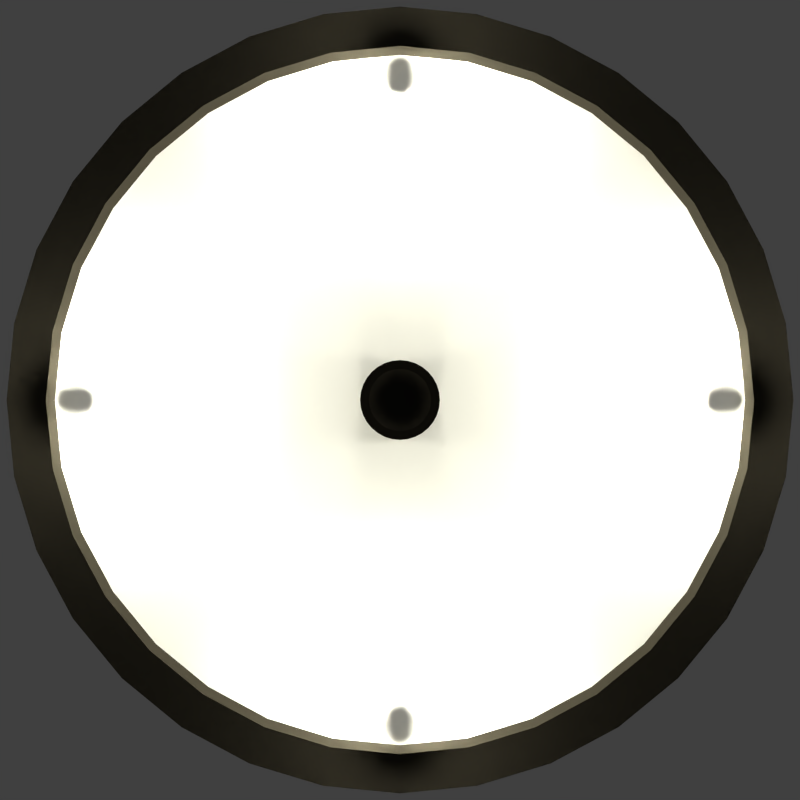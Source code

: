 # Source: throttle.blend  (saved by Blender 2.68.0; exported with 4.5.12 LTS)
import bpy
from mathutils import Matrix  # noqa: F401  (used for matrix-valued properties, if any)

bpy.ops.wm.read_factory_settings(use_empty=True)
scene = bpy.context.scene
scene.name = 'Scene'

# ---- collections
col_collection_1 = bpy.data.collections.new('Collection 1'); scene.collection.children.link(col_collection_1)
col_collection_2 = bpy.data.collections.new('Collection 2'); scene.collection.children.link(col_collection_2)
col_collection_3 = bpy.data.collections.new('Collection 3'); scene.collection.children.link(col_collection_3)
col_collection_3.hide_render = True
col_collection_3.hide_viewport = True

# ---- materials (node trees are filled in below, after node groups)
mat_metalsphere = bpy.data.materials.new('MetalSphere')
mat_metalsphere.alpha_threshold = 0.0
mat_metalsphere.use_transparent_shadow = False
mat_metalsphere.diffuse_color = (0.01222, 0.01095, 0.008469, 1.0)
mat_metalsphere.specular_color = (1.0, 0.9728, 0.9728)
mat_metalsphere.roughness = 0.95
mat_metalsphere.specular_intensity = 0.6
mat_metalsphere.line_color = (0.0, 0.0, 0.0, 1.0)
mat_gauge = bpy.data.materials.new('Gauge')
mat_gauge.alpha_threshold = 0.0
mat_gauge.use_transparent_shadow = False
mat_gauge.roughness = 0.5
mat_gauge.specular_intensity = 0.0
mat_gauge.line_color = (0.0, 0.0, 0.0, 1.0)
mat_glass = bpy.data.materials.new('Glass')
mat_glass.alpha_threshold = 0.0
mat_glass.use_transparent_shadow = False
mat_glass.roughness = 0.5

# ---- material node trees

# ---- world
world_world = bpy.data.worlds.new('World'); scene.world = world_world
world_world.color = (0.05088, 0.05088, 0.05088)
world_world.use_sun_shadow = False
world_world.sun_shadow_jitter_overblur = 0.0
world_world.cycles.sampling_method = 'MANUAL'
world_world.cycles.sample_map_resolution = 256

# ---- cameras
cam_camera = bpy.data.cameras.new('Camera')
cam_camera.clip_end = 100.0
cam_camera.lens = 35.0
cam_camera.sensor_width = 32.0
cam_camera.sensor_height = 18.0
cam_camera.ortho_scale = 7.314
cam_camera.dof.focus_distance = 0.0
cam_camera.dof.aperture_fstop = 128.0

# ---- lights
light_point = bpy.data.lights.new('Point', 'POINT')
light_point.color = (1.0, 0.9771, 0.8)
light_point.transmission_factor = 0.0
light_point.energy = 100.0
light_point.shadow_buffer_clip_start = 0.5
light_point.shadow_soft_size = 0.1
light_point.shadow_maximum_resolution = 0.006
light_point.use_absolute_resolution = True
light_point.cycles.use_multiple_importance_sampling = False
light_lamp_001 = bpy.data.lights.new('Lamp.001', 'SUN')
light_lamp_001.transmission_factor = 0.0
light_lamp_001.cutoff_distance = 30.0
light_lamp_001.angle = 0.1993
light_lamp_001.energy = 0.1
light_lamp_001.shadow_buffer_clip_start = 1.001
light_lamp_001.shadow_soft_size = 0.1
light_lamp_001.shadow_cascade_max_distance = 1000.0
light_lamp_001.cycles.use_multiple_importance_sampling = False
light_lamp = bpy.data.lights.new('Lamp', 'SUN')
light_lamp.transmission_factor = 0.0
light_lamp.cutoff_distance = 30.0
light_lamp.angle = 0.1993
light_lamp.energy = 0.1
light_lamp.shadow_buffer_clip_start = 1.001
light_lamp.shadow_soft_size = 0.1
light_lamp.shadow_cascade_max_distance = 1000.0
light_lamp.cycles.use_multiple_importance_sampling = False

# ---- meshes
me_cylinder_002 = bpy.data.meshes.new('Cylinder.002')
me_cylinder_002.from_pydata([(0.0, 1.0, -1.0), (0.0, 1.0, 1.0), (0.1951, 0.9808, -1.0), (0.1951, 0.9808, 1.0), (0.3827, 0.9239, -1.0), (0.3827, 0.9239, 1.0), (0.5556, 0.8315, -1.0), (0.5556, 0.8315, 1.0), (0.7071, 0.7071, -1.0), (0.7071, 0.7071, 1.0), (0.8315, 0.5556, -1.0), (0.8315, 0.5556, 1.0), (0.9239, 0.3827, -1.0), (0.9239, 0.3827, 1.0), (0.9808, 0.1951, -1.0), (0.9808, 0.1951, 1.0), (1.0, 7.55e-08, -1.0), (1.0, 7.55e-08, 1.0), (0.9808, -0.1951, -1.0), (0.9808, -0.1951, 1.0), (0.9239, -0.3827, -1.0), (0.9239, -0.3827, 1.0), (0.8315, -0.5556, -1.0), (0.8315, -0.5556, 1.0), (0.7071, -0.7071, -1.0), (0.7071, -0.7071, 1.0), (0.5556, -0.8315, -1.0), (0.5556, -0.8315, 1.0), (0.3827, -0.9239, -1.0), (0.3827, -0.9239, 1.0), (0.1951, -0.9808, -1.0), (0.1951, -0.9808, 1.0), (-3.258e-07, -1.0, -1.0), (-3.258e-07, -1.0, 1.0), (-0.1951, -0.9808, -1.0), (-0.1951, -0.9808, 1.0), (-0.3827, -0.9239, -1.0), (-0.3827, -0.9239, 1.0), (-0.5556, -0.8315, -1.0), (-0.5556, -0.8315, 1.0), (-0.7071, -0.7071, -1.0), (-0.7071, -0.7071, 1.0), (-0.8315, -0.5556, -1.0), (-0.8315, -0.5556, 1.0), (-0.9239, -0.3827, -1.0), (-0.9239, -0.3827, 1.0), (-0.9808, -0.1951, -1.0), (-0.9808, -0.1951, 1.0), (-1.0, 9.656e-07, -1.0), (-1.0, 9.656e-07, 1.0), (-0.9808, 0.1951, -1.0), (-0.9808, 0.1951, 1.0), (-0.9239, 0.3827, -1.0), (-0.9239, 0.3827, 1.0), (-0.8315, 0.5556, -1.0), (-0.8315, 0.5556, 1.0), (-0.7071, 0.7071, -1.0), (-0.7071, 0.7071, 1.0), (-0.5556, 0.8315, -1.0), (-0.5556, 0.8315, 1.0), (-0.3827, 0.9239, -1.0), (-0.3827, 0.9239, 1.0), (-0.1951, 0.9808, -1.0), (-0.1951, 0.9808, 1.0), (2.642e-08, 0.7775, 1.0), (0.1517, 0.7625, 1.0), (0.2975, 0.7183, 1.0), (0.4319, 0.6465, 1.0), (0.5498, 0.5498, 1.0), (0.6465, 0.4319, 1.0), (0.7183, 0.2975, 1.0), (0.7625, 0.1517, 1.0), (0.7775, 1.242e-07, 1.0), (0.7625, -0.1517, 1.0), (0.7183, -0.2975, 1.0), (0.6465, -0.4319, 1.0), (0.5498, -0.5498, 1.0), (0.4319, -0.6465, 1.0), (0.2975, -0.7183, 1.0), (0.1517, -0.7625, 1.0), (-2.269e-07, -0.7775, 1.0), (-0.1517, -0.7625, 1.0), (-0.2975, -0.7183, 1.0), (-0.4319, -0.6465, 1.0), (-0.5498, -0.5498, 1.0), (-0.6465, -0.4319, 1.0), (-0.7183, -0.2975, 1.0), (-0.7625, -0.1517, 1.0), (-0.7775, 8.162e-07, 1.0), (-0.7625, 0.1517, 1.0), (-0.7183, 0.2975, 1.0), (-0.6465, 0.4319, 1.0), (-0.5498, 0.5498, 1.0), (-0.4319, 0.6465, 1.0), (-0.2975, 0.7183, 1.0), (-0.1517, 0.7625, 1.0), (7.284e-08, 0.1684, 0.8461), (0.03286, 0.1652, 0.8461), (0.06446, 0.1556, 0.8461), (0.09357, 0.14, 0.8461), (0.1191, 0.1191, 0.8461), (0.14, 0.09358, 0.8461), (0.1556, 0.06446, 0.8461), (0.1652, 0.03286, 0.8461), (0.1684, 2.793e-07, 0.8461), (0.1652, -0.03286, 0.8461), (0.1556, -0.06446, 0.8461), (0.14, -0.09357, 0.8461), (0.1191, -0.1191, 0.8461), (0.09357, -0.14, 0.8461), (0.06446, -0.1556, 0.8461), (0.03286, -0.1652, 0.8461), (1.796e-08, -0.1684, 0.8461), (-0.03286, -0.1652, 0.8461), (-0.06446, -0.1556, 0.8461), (-0.09357, -0.14, 0.8461), (-0.1191, -0.1191, 0.8461), (-0.14, -0.09357, 0.8461), (-0.1556, -0.06446, 0.8461), (-0.1652, -0.03286, 0.8461), (-0.1684, 4.293e-07, 0.8461), (-0.1652, 0.03286, 0.8461), (-0.1556, 0.06446, 0.8461), (-0.14, 0.09358, 0.8461), (-0.1191, 0.1191, 0.8461), (-0.09357, 0.14, 0.8461), (-0.06446, 0.1556, 0.8461), (-0.03286, 0.1652, 0.8461), (0.0, 1.0, 1.0), (0.1951, 0.9808, 1.0), (0.3827, 0.9239, 1.0), (0.5556, 0.8315, 1.0), (0.7071, 0.7071, 1.0), (0.8315, 0.5556, 1.0), (0.9239, 0.3827, 1.0), (0.9808, 0.1951, 1.0), (1.0, 7.55e-08, 1.0), (0.9808, -0.1951, 1.0), (0.9239, -0.3827, 1.0), (0.8315, -0.5556, 1.0), (0.7071, -0.7071, 1.0), (0.5556, -0.8315, 1.0), (0.3827, -0.9239, 1.0), (0.1951, -0.9808, 1.0), (-3.258e-07, -1.0, 1.0), (-0.1951, -0.9808, 1.0), (-0.3827, -0.9239, 1.0), (-0.5556, -0.8315, 1.0), (-0.7071, -0.7071, 1.0), (-0.8315, -0.5556, 1.0), (-0.9239, -0.3827, 1.0), (-0.9808, -0.1951, 1.0), (-1.0, 9.656e-07, 1.0), (-0.9808, 0.1951, 1.0), (-0.9239, 0.3827, 1.0), (-0.8315, 0.5556, 1.0), (-0.7071, 0.7071, 1.0), (-0.5556, 0.8315, 1.0), (-0.3827, 0.9239, 1.0), (-0.1951, 0.9808, 1.0), (2.642e-08, 0.7775, 1.0), (0.1517, 0.7625, 1.0), (0.2975, 0.7183, 1.0), (0.4319, 0.6465, 1.0), (0.5498, 0.5498, 1.0), (0.6465, 0.4319, 1.0), (0.7183, 0.2975, 1.0), (0.7625, 0.1517, 1.0), (0.7775, 1.242e-07, 1.0), (0.7625, -0.1517, 1.0), (0.7183, -0.2975, 1.0), (0.6465, -0.4319, 1.0), (0.5498, -0.5498, 1.0), (0.4319, -0.6465, 1.0), (0.2975, -0.7183, 1.0), (0.1517, -0.7625, 1.0), (-2.269e-07, -0.7775, 1.0), (-0.1517, -0.7625, 1.0), (-0.2975, -0.7183, 1.0), (-0.4319, -0.6465, 1.0), (-0.5498, -0.5498, 1.0), (-0.6465, -0.4319, 1.0), (-0.7183, -0.2975, 1.0), (-0.7625, -0.1517, 1.0), (-0.7775, 8.162e-07, 1.0), (-0.7625, 0.1517, 1.0), (-0.7183, 0.2975, 1.0), (-0.6465, 0.4319, 1.0), (-0.5498, 0.5498, 1.0), (-0.4319, 0.6465, 1.0), (-0.2975, 0.7183, 1.0), (-0.1517, 0.7625, 1.0)], [], [(0, 1, 3, 2), (2, 3, 5, 4), (4, 5, 7, 6), (6, 7, 9, 8), (8, 9, 11, 10), (10, 11, 13, 12), (12, 13, 15, 14), (14, 15, 17, 16), (16, 17, 19, 18), (18, 19, 21, 20), (20, 21, 23, 22), (22, 23, 25, 24), (24, 25, 27, 26), (26, 27, 29, 28), (28, 29, 31, 30), (30, 31, 33, 32), (32, 33, 35, 34), (34, 35, 37, 36), (36, 37, 39, 38), (38, 39, 41, 40), (40, 41, 43, 42), (42, 43, 45, 44), (44, 45, 47, 46), (46, 47, 49, 48), (48, 49, 51, 50), (50, 51, 53, 52), (52, 53, 55, 54), (54, 55, 57, 56), (56, 57, 59, 58), (58, 59, 61, 60), (62, 63, 1, 0), (60, 61, 63, 62), (77, 76, 108, 109), (97, 96, 127, 126, 125, 124, 123, 122, 121, 120, 119, 118, 117, 116, 115, 114, 113, 112, 111, 110, 109, 108, 107, 106, 105, 104, 103, 102, 101, 100, 99, 98), (72, 71, 103, 104), (67, 66, 98, 99), (93, 92, 124, 125), (88, 87, 119, 120), (83, 82, 114, 115), (78, 77, 109, 110), (73, 72, 104, 105), (68, 67, 99, 100), (94, 93, 125, 126), (89, 88, 120, 121), (84, 83, 115, 116), (79, 78, 110, 111), (74, 73, 105, 106), (69, 68, 100, 101), (95, 94, 126, 127), (90, 89, 121, 122), (85, 84, 116, 117), (80, 79, 111, 112), (75, 74, 106, 107), (70, 69, 101, 102), (65, 64, 96, 97), (64, 95, 127, 96), (91, 90, 122, 123), (86, 85, 117, 118), (81, 80, 112, 113), (76, 75, 107, 108), (71, 70, 102, 103), (66, 65, 97, 98), (92, 91, 123, 124), (87, 86, 118, 119), (82, 81, 113, 114), (154, 153, 185, 186), (142, 141, 173, 174), (130, 129, 161, 162), (149, 148, 180, 181), (137, 136, 168, 169), (156, 155, 187, 188), (144, 143, 175, 176), (132, 131, 163, 164), (151, 150, 182, 183), (129, 128, 160, 161), (139, 138, 170, 171), (158, 157, 189, 190), (146, 145, 177, 178), (134, 133, 165, 166), (153, 152, 184, 185), (141, 140, 172, 173), (128, 159, 191, 160), (148, 147, 179, 180), (136, 135, 167, 168), (155, 154, 186, 187), (143, 142, 174, 175), (131, 130, 162, 163), (150, 149, 181, 182), (138, 137, 169, 170), (157, 156, 188, 189), (145, 144, 176, 177), (133, 132, 164, 165), (152, 151, 183, 184), (140, 139, 171, 172), (159, 158, 190, 191), (147, 146, 178, 179), (135, 134, 166, 167)])
me_cylinder_002.polygons.foreach_set('use_smooth', [True] * 97)
me_cylinder_002.materials.append(mat_metalsphere)
me_cylinder_002.use_remesh_preserve_volume = False
me_cylinder_002.use_remesh_preserve_attributes = False
me_cylinder_002.use_mirror_vertex_groups = False
me_cylinder_002.update()
me_cylinder = bpy.data.meshes.new('Cylinder')
me_cylinder.from_pydata([(0.0, 1.0, -1.0), (0.0, 1.0, 1.0), (0.1951, 0.9808, -1.0), (0.1951, 0.9808, 1.0), (0.3827, 0.9239, -1.0), (0.3827, 0.9239, 1.0), (0.5556, 0.8315, -1.0), (0.5556, 0.8315, 1.0), (0.7071, 0.7071, -1.0), (0.7071, 0.7071, 1.0), (0.8315, 0.5556, -1.0), (0.8315, 0.5556, 1.0), (0.9239, 0.3827, -1.0), (0.9239, 0.3827, 1.0), (0.9808, 0.1951, -1.0), (0.9808, 0.1951, 1.0), (1.0, 7.55e-08, -1.0), (1.0, 7.55e-08, 1.0), (0.9808, -0.1951, -1.0), (0.9808, -0.1951, 1.0), (0.9239, -0.3827, -1.0), (0.9239, -0.3827, 1.0), (0.8315, -0.5556, -1.0), (0.8315, -0.5556, 1.0), (0.7071, -0.7071, -1.0), (0.7071, -0.7071, 1.0), (0.5556, -0.8315, -1.0), (0.5556, -0.8315, 1.0), (0.3827, -0.9239, -1.0), (0.3827, -0.9239, 1.0), (0.1951, -0.9808, -1.0), (0.1951, -0.9808, 1.0), (-3.258e-07, -1.0, -1.0), (-3.258e-07, -1.0, 1.0), (-0.1951, -0.9808, -1.0), (-0.1951, -0.9808, 1.0), (-0.3827, -0.9239, -1.0), (-0.3827, -0.9239, 1.0), (-0.5556, -0.8315, -1.0), (-0.5556, -0.8315, 1.0), (-0.7071, -0.7071, -1.0), (-0.7071, -0.7071, 1.0), (-0.8315, -0.5556, -1.0), (-0.8315, -0.5556, 1.0), (-0.9239, -0.3827, -1.0), (-0.9239, -0.3827, 1.0), (-0.9808, -0.1951, -1.0), (-0.9808, -0.1951, 1.0), (-1.0, 9.656e-07, -1.0), (-1.0, 9.656e-07, 1.0), (-0.9808, 0.1951, -1.0), (-0.9808, 0.1951, 1.0), (-0.9239, 0.3827, -1.0), (-0.9239, 0.3827, 1.0), (-0.8315, 0.5556, -1.0), (-0.8315, 0.5556, 1.0), (-0.7071, 0.7071, -1.0), (-0.7071, 0.7071, 1.0), (-0.5556, 0.8315, -1.0), (-0.5556, 0.8315, 1.0), (-0.3827, 0.9239, -1.0), (-0.3827, 0.9239, 1.0), (-0.1951, 0.9808, -1.0), (-0.1951, 0.9808, 1.0), (0.0, 1.0, -1.0), (0.0, 1.0, 1.0), (0.1951, 0.9808, -1.0), (0.1951, 0.9808, 1.0), (0.3827, 0.9239, -1.0), (0.3827, 0.9239, 1.0), (0.5556, 0.8315, -1.0), (0.5556, 0.8315, 1.0), (0.7071, 0.7071, -1.0), (0.7071, 0.7071, 1.0), (0.8315, 0.5556, -1.0), (0.8315, 0.5556, 1.0), (0.9239, 0.3827, -1.0), (0.9239, 0.3827, 1.0), (0.9808, 0.1951, -1.0), (0.9808, 0.1951, 1.0), (1.0, 7.55e-08, -1.0), (1.0, 7.55e-08, 1.0), (0.9808, -0.1951, -1.0), (0.9808, -0.1951, 1.0), (0.9239, -0.3827, -1.0), (0.9239, -0.3827, 1.0), (0.8315, -0.5556, -1.0), (0.8315, -0.5556, 1.0), (0.7071, -0.7071, -1.0), (0.7071, -0.7071, 1.0), (0.5556, -0.8315, -1.0), (0.5556, -0.8315, 1.0), (0.3827, -0.9239, -1.0), (0.3827, -0.9239, 1.0), (0.1951, -0.9808, -1.0), (0.1951, -0.9808, 1.0), (-3.258e-07, -1.0, -1.0), (-3.258e-07, -1.0, 1.0), (-0.1951, -0.9808, -1.0), (-0.1951, -0.9808, 1.0), (-0.3827, -0.9239, -1.0), (-0.3827, -0.9239, 1.0), (-0.5556, -0.8315, -1.0), (-0.5556, -0.8315, 1.0), (-0.7071, -0.7071, -1.0), (-0.7071, -0.7071, 1.0), (-0.8315, -0.5556, -1.0), (-0.8315, -0.5556, 1.0), (-0.9239, -0.3827, -1.0), (-0.9239, -0.3827, 1.0), (-0.9808, -0.1951, -1.0), (-0.9808, -0.1951, 1.0), (-1.0, 9.656e-07, -1.0), (-1.0, 9.656e-07, 1.0), (-0.9808, 0.1951, -1.0), (-0.9808, 0.1951, 1.0), (-0.9239, 0.3827, -1.0), (-0.9239, 0.3827, 1.0), (-0.8315, 0.5556, -1.0), (-0.8315, 0.5556, 1.0), (-0.7071, 0.7071, -1.0), (-0.7071, 0.7071, 1.0), (-0.5556, 0.8315, -1.0), (-0.5556, 0.8315, 1.0), (-0.3827, 0.9239, -1.0), (-0.3827, 0.9239, 1.0), (-0.1951, 0.9808, -1.0), (-0.1951, 0.9808, 1.0), (1.187e-08, 0.9, 1.0), (0.1756, 0.8827, 1.0), (0.3444, 0.8315, 1.0), (0.5, 0.7483, 1.0), (0.6364, 0.6364, 1.0), (0.7483, 0.5, 1.0), (0.8315, 0.3444, 1.0), (0.8827, 0.1756, 1.0), (0.9, 9.738e-08, 1.0), (0.8827, -0.1756, 1.0), (0.8315, -0.3444, 1.0), (0.7483, -0.5, 1.0), (0.6364, -0.6364, 1.0), (0.5, -0.7483, 1.0), (0.3444, -0.8315, 1.0), (0.1756, -0.8827, 1.0), (-2.814e-07, -0.9, 1.0), (-0.1756, -0.8827, 1.0), (-0.3444, -0.8315, 1.0), (-0.5, -0.7483, 1.0), (-0.6364, -0.6364, 1.0), (-0.7483, -0.5, 1.0), (-0.8315, -0.3444, 1.0), (-0.8827, -0.1756, 1.0), (-0.9, 8.985e-07, 1.0), (-0.8827, 0.1756, 1.0), (-0.8315, 0.3444, 1.0), (-0.7483, 0.5, 1.0), (-0.6364, 0.6364, 1.0), (-0.5, 0.7483, 1.0), (-0.3444, 0.8315, 1.0), (-0.1756, 0.8827, 1.0), (1.187e-08, 0.9, 1.0), (0.1756, 0.8827, 1.0), (0.3444, 0.8315, 1.0), (0.5, 0.7483, 1.0), (0.6364, 0.6364, 1.0), (0.7483, 0.5, 1.0), (0.8315, 0.3444, 1.0), (0.8827, 0.1756, 1.0), (0.9, 9.738e-08, 1.0), (0.8827, -0.1756, 1.0), (0.8315, -0.3444, 1.0), (0.7483, -0.5, 1.0), (0.6364, -0.6364, 1.0), (0.5, -0.7483, 1.0), (0.3444, -0.8315, 1.0), (0.1756, -0.8827, 1.0), (-2.814e-07, -0.9, 1.0), (-0.1756, -0.8827, 1.0), (-0.3444, -0.8315, 1.0), (-0.5, -0.7483, 1.0), (-0.6364, -0.6364, 1.0), (-0.7483, -0.5, 1.0), (-0.8315, -0.3444, 1.0), (-0.8827, -0.1756, 1.0), (-0.9, 8.985e-07, 1.0), (-0.8827, 0.1756, 1.0), (-0.8315, 0.3444, 1.0), (-0.7483, 0.5, 1.0), (-0.6364, 0.6364, 1.0), (-0.5, 0.7483, 1.0), (-0.3444, 0.8315, 1.0), (-0.1756, 0.8827, 1.0), (1.419e-08, 0.8779, 0.6443), (0.1713, 0.861, 0.6443), (0.336, 0.8111, 0.6443), (0.4877, 0.7299, 0.6443), (0.6208, 0.6208, 0.6443), (0.7299, 0.4877, 0.6443), (0.8111, 0.336, 0.6443), (0.861, 0.1713, 0.6443), (0.8779, 1.026e-07, 0.6443), (0.861, -0.1713, 0.6443), (0.8111, -0.336, 0.6443), (0.7299, -0.4877, 0.6443), (0.6208, -0.6208, 0.6443), (0.4877, -0.7299, 0.6443), (0.336, -0.8111, 0.6443), (0.1713, -0.861, 0.6443), (-2.719e-07, -0.8779, 0.6443), (-0.1713, -0.861, 0.6443), (-0.336, -0.8111, 0.6443), (-0.4877, -0.7299, 0.6443), (-0.6208, -0.6208, 0.6443), (-0.7299, -0.4877, 0.6443), (-0.8111, -0.336, 0.6443), (-0.861, -0.1713, 0.6443), (-0.8779, 8.84e-07, 0.6443), (-0.861, 0.1713, 0.6443), (-0.8111, 0.336, 0.6443), (-0.7299, 0.4877, 0.6443), (-0.6208, 0.6208, 0.6443), (-0.4877, 0.7299, 0.6443), (-0.336, 0.8111, 0.6443), (-0.1713, 0.861, 0.6443), (1.419e-08, 0.8779, 0.6443), (0.1713, 0.861, 0.6443), (0.336, 0.8111, 0.6443), (0.4877, 0.7299, 0.6443), (0.6208, 0.6208, 0.6443), (0.7299, 0.4877, 0.6443), (0.8111, 0.336, 0.6443), (0.861, 0.1713, 0.6443), (0.8779, 1.026e-07, 0.6443), (0.861, -0.1713, 0.6443), (0.8111, -0.336, 0.6443), (0.7299, -0.4877, 0.6443), (0.6208, -0.6208, 0.6443), (0.4877, -0.7299, 0.6443), (0.336, -0.8111, 0.6443), (0.1713, -0.861, 0.6443), (-2.719e-07, -0.8779, 0.6443), (-0.1713, -0.861, 0.6443), (-0.336, -0.8111, 0.6443), (-0.4877, -0.7299, 0.6443), (-0.6208, -0.6208, 0.6443), (-0.7299, -0.4877, 0.6443), (-0.8111, -0.336, 0.6443), (-0.861, -0.1713, 0.6443), (-0.8779, 8.84e-07, 0.6443), (-0.861, 0.1713, 0.6443), (-0.8111, 0.336, 0.6443), (-0.7299, 0.4877, 0.6443), (-0.6208, 0.6208, 0.6443), (-0.4877, 0.7299, 0.6443), (-0.336, 0.8111, 0.6443), (-0.1713, 0.861, 0.6443)], [], [(0, 2, 4, 6, 8, 10, 12, 14, 16, 18, 20, 22, 24, 26, 28, 30, 32, 34, 36, 38, 40, 42, 44, 46, 48, 50, 52, 54, 56, 58, 60, 62), (64, 65, 67, 66), (66, 67, 69, 68), (68, 69, 71, 70), (70, 71, 73, 72), (72, 73, 75, 74), (74, 75, 77, 76), (76, 77, 79, 78), (78, 79, 81, 80), (80, 81, 83, 82), (82, 83, 85, 84), (84, 85, 87, 86), (86, 87, 89, 88), (88, 89, 91, 90), (90, 91, 93, 92), (92, 93, 95, 94), (94, 95, 97, 96), (96, 97, 99, 98), (98, 99, 101, 100), (100, 101, 103, 102), (102, 103, 105, 104), (104, 105, 107, 106), (106, 107, 109, 108), (108, 109, 111, 110), (110, 111, 113, 112), (112, 113, 115, 114), (114, 115, 117, 116), (116, 117, 119, 118), (118, 119, 121, 120), (120, 121, 123, 122), (122, 123, 125, 124), (126, 127, 65, 64), (124, 125, 127, 126), (43, 41, 148, 149), (7, 5, 130, 131), (33, 31, 143, 144), (59, 57, 156, 157), (23, 21, 138, 139), (49, 47, 151, 152), (13, 11, 133, 134), (39, 37, 146, 147), (3, 1, 128, 129), (1, 63, 159, 128), (29, 27, 141, 142), (55, 53, 154, 155), (19, 17, 136, 137), (45, 43, 149, 150), (9, 7, 131, 132), (35, 33, 144, 145), (61, 59, 157, 158), (25, 23, 139, 140), (51, 49, 152, 153), (15, 13, 134, 135), (41, 39, 147, 148), (5, 3, 129, 130), (31, 29, 142, 143), (57, 55, 155, 156), (21, 19, 137, 138), (47, 45, 150, 151), (11, 9, 132, 133), (37, 35, 145, 146), (63, 61, 158, 159), (27, 25, 140, 141), (53, 51, 153, 154), (17, 15, 135, 136), (179, 178, 210, 211), (174, 173, 205, 206), (169, 168, 200, 201), (164, 163, 195, 196), (190, 189, 221, 222), (185, 184, 216, 217), (180, 179, 211, 212), (175, 174, 206, 207), (170, 169, 201, 202), (165, 164, 196, 197), (191, 190, 222, 223), (186, 185, 217, 218), (181, 180, 212, 213), (176, 175, 207, 208), (171, 170, 202, 203), (166, 165, 197, 198), (161, 160, 192, 193), (160, 191, 223, 192), (187, 186, 218, 219), (182, 181, 213, 214), (177, 176, 208, 209), (172, 171, 203, 204), (167, 166, 198, 199), (162, 161, 193, 194), (188, 187, 219, 220), (183, 182, 214, 215), (178, 177, 209, 210), (173, 172, 204, 205), (168, 167, 199, 200), (163, 162, 194, 195), (189, 188, 220, 221), (184, 183, 215, 216), (225, 224, 255, 254, 253, 252, 251, 250, 249, 248, 247, 246, 245, 244, 243, 242, 241, 240, 239, 238, 237, 236, 235, 234, 233, 232, 231, 230, 229, 228, 227, 226)])
me_cylinder.polygons.foreach_set('use_smooth', [True] * 98)
me_cylinder.polygons.foreach_set('material_index', [1, 1, 1, 1, 1, 1, 1, 1, 1, 1, 1, 1, 1, 1, 1, 1, 1, 1, 1, 1, 1, 1, 1, 1, 1, 1, 1, 1, 1, 1, 1, 1, 1, 1, 1, 1, 1, 1, 1, 1, 1, 1, 1, 1, 1, 1, 1, 1, 1, 1, 1, 1, 1, 1, 1, 1, 1, 1, 1, 1, 1, 1, 1, 1, 1, 1, 1, 1, 1, 1, 1, 1, 1, 1, 1, 1, 1, 1, 1, 1, 1, 1, 1, 1, 1, 1, 1, 1, 1, 1, 1, 1, 1, 1, 1, 1, 1, 0])
_uv = me_cylinder.uv_layers.new(name='UVMap')
_uv.uv.foreach_set('vector', [0.0, 0.0, 0.0, 0.0, 0.0, 0.0, 0.0, 0.0, 0.0, 0.0, 0.0, 0.0, 0.0, 0.0, 0.0, 0.0, 0.0, 0.0, 0.0, 0.0, 0.0, 0.0, 0.0, 0.0, 0.0, 0.0, 0.0, 0.0, 0.0, 0.0, 0.0, 0.0, 0.0, 0.0, 0.0, 0.0, 0.0, 0.0, 0.0, 0.0, 0.0, 0.0, 0.0, 0.0, 0.0, 0.0, 0.0, 0.0, 0.0, 0.0, 0.0, 0.0, 0.0, 0.0, 0.0, 0.0, 0.0, 0.0, 0.0, 0.0, 0.0, 0.0, 0.0, 0.0, 0.0, 0.0, 0.0, 0.0, 0.0, 0.0, 0.0, 0.0, 0.0, 0.0, 0.0, 0.0, 0.0, 0.0, 0.0, 0.0, 0.0, 0.0, 0.0, 0.0, 0.0, 0.0, 0.0, 0.0, 0.0, 0.0, 0.0, 0.0, 0.0, 0.0, 0.0, 0.0, 0.0, 0.0, 0.0, 0.0, 0.0, 0.0, 0.0, 0.0, 0.0, 0.0, 0.0, 0.0, 0.0, 0.0, 0.0, 0.0, 0.0, 0.0, 0.0, 0.0, 0.0, 0.0, 0.0, 0.0, 0.0, 0.0, 0.0, 0.0, 0.0, 0.0, 0.0, 0.0, 0.0, 0.0, 0.0, 0.0, 0.0, 0.0, 0.0, 0.0, 0.0, 0.0, 0.0, 0.0, 0.0, 0.0, 0.0, 0.0, 0.0, 0.0, 0.0, 0.0, 0.0, 0.0, 0.0, 0.0, 0.0, 0.0, 0.0, 0.0, 0.0, 0.0, 0.0, 0.0, 0.0, 0.0, 0.0, 0.0, 0.0, 0.0, 0.0, 0.0, 0.0, 0.0, 0.0, 0.0, 0.0, 0.0, 0.0, 0.0, 0.0, 0.0, 0.0, 0.0, 0.0, 0.0, 0.0, 0.0, 0.0, 0.0, 0.0, 0.0, 0.0, 0.0, 0.0, 0.0, 0.0, 0.0, 0.0, 0.0, 0.0, 0.0, 0.0, 0.0, 0.0, 0.0, 0.0, 0.0, 0.0, 0.0, 0.0, 0.0, 0.0, 0.0, 0.0, 0.0, 0.0, 0.0, 0.0, 0.0, 0.0, 0.0, 0.0, 0.0, 0.0, 0.0, 0.0, 0.0, 0.0, 0.0, 0.0, 0.0, 0.0, 0.0, 0.0, 0.0, 0.0, 0.0, 0.0, 0.0, 0.0, 0.0, 0.0, 0.0, 0.0, 0.0, 0.0, 0.0, 0.0, 0.0, 0.0, 0.0, 0.0, 0.0, 0.0, 0.0, 0.0, 0.0, 0.0, 0.0, 0.0, 0.0, 0.0, 0.0, 0.0, 0.0, 0.0, 0.0, 0.0, 0.0, 0.0, 0.0, 0.0, 0.0, 0.0, 0.0, 0.0, 0.0, 0.0, 0.0, 0.0, 0.0, 0.0, 0.0, 0.0, 0.0, 0.0, 0.0, 0.0, 0.0, 0.0, 0.0, 0.0, 0.0, 0.0, 0.0, 0.0, 0.0, 0.0, 0.0, 0.0, 0.0, 0.0, 0.0, 0.0, 0.0, 0.0, 0.0, 0.0, 0.0, 0.0, 0.0, 0.0, 0.0, 0.0, 0.0, 0.0, 0.0, 0.0, 0.0, 0.0, 0.0, 0.0, 0.0, 0.0, 0.0, 0.0, 0.0, 0.0, 0.0, 0.0, 0.0, 0.0, 0.0, 0.0, 0.0, 0.0, 0.0, 0.0, 0.0, 0.0, 0.0, 0.0, 0.0, 0.0, 0.0, 0.0, 0.0, 0.0, 0.0, 0.0, 0.0, 0.0, 0.0, 0.0, 0.0, 0.0, 0.0, 0.0, 0.0, 0.0, 0.0, 0.0, 0.0, 0.0, 0.0, 0.0, 0.0, 0.0, 0.0, 0.0, 0.0, 0.0, 0.0, 0.0, 0.0, 0.0, 0.0, 0.0, 0.0, 0.0, 0.0, 0.0, 0.0, 0.0, 0.0, 0.0, 0.0, 0.0, 0.0, 0.0, 0.0, 0.0, 0.0, 0.0, 0.0, 0.0, 0.0, 0.0, 0.0, 0.0, 0.0, 0.0, 0.0, 0.0, 0.0, 0.0, 0.0, 0.0, 0.0, 0.0, 0.0, 0.0, 0.0, 0.0, 0.0, 0.0, 0.0, 0.0, 0.0, 0.0, 0.0, 0.0, 0.0, 0.0, 0.0, 0.0, 0.0, 0.0, 0.0, 0.0, 0.0, 0.0, 0.0, 0.0, 0.0, 0.0, 0.0, 0.0, 0.0, 0.0, 0.0, 0.0, 0.0, 0.0, 0.0, 0.0, 0.0, 0.0, 0.0, 0.0, 0.0, 0.0, 0.0, 0.0, 0.0, 0.0, 0.0, 0.0, 0.0, 0.0, 0.0, 0.0, 0.0, 0.0, 0.0, 0.0, 0.0, 0.0, 0.0, 0.0, 0.0, 0.0, 0.0, 0.0, 0.0, 0.0, 0.0, 0.0, 0.0, 0.0, 0.0, 0.0, 0.0, 0.0, 0.0, 0.0, 0.0, 0.0, 0.0, 0.0, 0.0, 0.0, 0.0, 0.0, 0.0, 0.0, 0.0, 0.0, 0.0, 0.0, 0.0, 0.0, 0.0, 0.0, 0.0, 0.0, 0.0, 0.0, 0.0, 0.0, 0.0, 0.0, 0.0, 0.0, 0.0, 0.0, 0.0, 0.0, 0.0, 0.0, 0.0, 0.0, 0.0, 0.0, 0.0, 0.0, 0.0, 0.0, 0.0, 0.0, 0.0, 0.0, 0.0, 0.0, 0.0, 0.0, 0.0, 0.0, 0.0, 0.0, 0.0, 0.0, 0.0, 0.0, 0.0, 0.0, 0.0, 0.0, 0.0, 0.0, 0.0, 0.0, 0.0, 0.0, 0.0, 0.0, 0.0, 0.0, 0.0, 0.0, 0.0, 0.0, 0.0, 0.0, 0.0, 0.0, 0.0, 0.0, 0.0, 0.0, 0.0, 0.0, 0.0, 0.0, 0.0, 0.0, 0.0, 0.0, 0.0, 0.0, 0.0, 0.0, 0.0, 0.0, 0.0, 0.0, 0.0, 0.0, 0.0, 0.0, 0.0, 0.0, 0.0, 0.0, 0.0, 0.0, 0.0, 0.0, 0.0, 0.0, 0.0, 0.0, 0.0, 0.0, 0.0, 0.0, 0.0, 0.0, 0.0, 0.0, 0.0, 0.0, 0.0, 0.0, 0.0, 0.0, 0.0, 0.0, 0.0, 0.0, 0.0, 0.0, 0.0, 0.0, 0.0, 0.0, 0.0, 0.0, 0.0, 0.0, 0.0, 0.0, 0.0, 0.0, 0.0, 0.0, 0.0, 0.0, 0.0, 0.0, 0.0, 0.0, 0.0, 0.0, 0.0, 0.0, 0.0, 0.0, 0.0, 0.0, 0.0, 0.0, 0.0, 0.0, 0.0, 0.0, 0.0, 0.0, 0.0, 0.0, 0.0, 0.0, 0.0, 0.0, 0.0, 0.0, 0.0, 0.0, 0.0, 0.0, 0.0, 0.0, 0.0, 0.0, 0.0, 0.0, 0.0, 0.0, 0.0, 0.0, 0.0, 0.0, 0.0, 0.0, 0.0, 0.0, 0.0, 0.0, 0.0, 0.0, 0.0, 0.0, 0.0, 0.0, 0.0, 0.0, 0.0, 0.0, 0.0, 0.0, 0.0, 0.0, 0.0, 0.0, 0.0, 0.0, 0.0, 0.0, 0.0, 0.0, 0.0, 0.0, 0.0, 0.0, 0.0, 0.0, 0.0, 0.0, 0.0, 0.0, 0.0, 0.0, 0.0, 0.0, 0.0, 0.0, 0.0, 0.0, 0.0, 0.0, 0.0, 0.0, 0.0, 0.0, 0.0, 0.0, 0.0, 0.0, 0.0, 0.0, 0.0, 0.0, 0.0, 0.0, 0.0, 0.0, 0.0, 0.0, 0.0, 0.0, 0.0, 0.0, 0.0, 0.0, 0.0, 0.0, 0.0, 0.0, 0.0, 0.0, 0.0, 0.0, 0.0, 0.0, 0.0, 0.0, 0.0, 0.0, 0.0, 0.0, 0.0, 0.0, 0.0, 0.0, 0.0, 0.0, 0.0, 0.0, 0.0, 0.0, 0.0, 0.0, 0.0, 0.0, 0.0, 0.0, 0.0, 0.0, 0.0, 0.0, 0.0, 0.0, 0.0, 0.0, 0.0, 0.0, 0.0, 0.0, 0.0, 0.0, 0.0, 0.0, 0.0, 0.0, 0.0, 0.0, 0.0, 0.0, 0.0, 0.0, 0.0, 0.0, 0.0, 0.0, 0.0, 0.0, 0.0, 0.0, 0.0, 0.0, 0.0, 0.0, 0.0, 0.0, 0.0, 0.0, 0.0, 0.0, 0.0, 0.0, 0.0, 0.0, 0.0, 0.0, 0.0, 0.5927, 0.9659, 0.5, 0.975, 0.4073, 0.9659, 0.3182, 0.9389, 0.2361, 0.895, 0.1641, 0.8359, 0.105, 0.7639, 0.06114, 0.6818, 0.03411, 0.5927, 0.02498, 0.5, 0.03411, 0.4073, 0.06114, 0.3182, 0.105, 0.2361, 0.1641, 0.1641, 0.2361, 0.105, 0.3182, 0.06114, 0.4073, 0.03411, 0.5, 0.02498, 0.5927, 0.03411, 0.6818, 0.06114, 0.7639, 0.105, 0.8359, 0.1641, 0.895, 0.2361, 0.9389, 0.3182, 0.9659, 0.4073, 0.975, 0.5, 0.9659, 0.5927, 0.9389, 0.6818, 0.895, 0.7639, 0.8359, 0.8359, 0.7639, 0.895, 0.6818, 0.9389])
me_cylinder.materials.append(mat_gauge)
me_cylinder.materials.append(mat_metalsphere)
me_cylinder.use_remesh_preserve_volume = False
me_cylinder.use_remesh_preserve_attributes = False
me_cylinder.use_mirror_vertex_groups = False
me_cylinder.update()
me_cylinder_001 = bpy.data.meshes.new('Cylinder.001')
me_cylinder_001.from_pydata([(0.0, 1.0, -1.0), (0.0, 1.0, 1.0), (0.1951, 0.9808, -1.0), (0.1951, 0.9808, 1.0), (0.3827, 0.9239, -1.0), (0.3827, 0.9239, 1.0), (0.5556, 0.8315, -1.0), (0.5556, 0.8315, 1.0), (0.7071, 0.7071, -1.0), (0.7071, 0.7071, 1.0), (0.8315, 0.5556, -1.0), (0.8315, 0.5556, 1.0), (0.9239, 0.3827, -1.0), (0.9239, 0.3827, 1.0), (0.9808, 0.1951, -1.0), (0.9808, 0.1951, 1.0), (1.0, 7.55e-08, -1.0), (1.0, 7.55e-08, 1.0), (0.9808, -0.1951, -1.0), (0.9808, -0.1951, 1.0), (0.9239, -0.3827, -1.0), (0.9239, -0.3827, 1.0), (0.8315, -0.5556, -1.0), (0.8315, -0.5556, 1.0), (0.7071, -0.7071, -1.0), (0.7071, -0.7071, 1.0), (0.5556, -0.8315, -1.0), (0.5556, -0.8315, 1.0), (0.3827, -0.9239, -1.0), (0.3827, -0.9239, 1.0), (0.1951, -0.9808, -1.0), (0.1951, -0.9808, 1.0), (-3.258e-07, -1.0, -1.0), (-3.258e-07, -1.0, 1.0), (-0.1951, -0.9808, -1.0), (-0.1951, -0.9808, 1.0), (-0.3827, -0.9239, -1.0), (-0.3827, -0.9239, 1.0), (-0.5556, -0.8315, -1.0), (-0.5556, -0.8315, 1.0), (-0.7071, -0.7071, -1.0), (-0.7071, -0.7071, 1.0), (-0.8315, -0.5556, -1.0), (-0.8315, -0.5556, 1.0), (-0.9239, -0.3827, -1.0), (-0.9239, -0.3827, 1.0), (-0.9808, -0.1951, -1.0), (-0.9808, -0.1951, 1.0), (-1.0, 9.656e-07, -1.0), (-1.0, 9.656e-07, 1.0), (-0.9808, 0.1951, -1.0), (-0.9808, 0.1951, 1.0), (-0.9239, 0.3827, -1.0), (-0.9239, 0.3827, 1.0), (-0.8315, 0.5556, -1.0), (-0.8315, 0.5556, 1.0), (-0.7071, 0.7071, -1.0), (-0.7071, 0.7071, 1.0), (-0.5556, 0.8315, -1.0), (-0.5556, 0.8315, 1.0), (-0.3827, 0.9239, -1.0), (-0.3827, 0.9239, 1.0), (-0.1951, 0.9808, -1.0), (-0.1951, 0.9808, 1.0)], [], [(0, 1, 3, 2), (2, 3, 5, 4), (4, 5, 7, 6), (6, 7, 9, 8), (8, 9, 11, 10), (10, 11, 13, 12), (12, 13, 15, 14), (14, 15, 17, 16), (16, 17, 19, 18), (18, 19, 21, 20), (20, 21, 23, 22), (22, 23, 25, 24), (24, 25, 27, 26), (26, 27, 29, 28), (28, 29, 31, 30), (30, 31, 33, 32), (32, 33, 35, 34), (34, 35, 37, 36), (36, 37, 39, 38), (38, 39, 41, 40), (40, 41, 43, 42), (42, 43, 45, 44), (44, 45, 47, 46), (46, 47, 49, 48), (48, 49, 51, 50), (50, 51, 53, 52), (52, 53, 55, 54), (54, 55, 57, 56), (56, 57, 59, 58), (58, 59, 61, 60), (3, 1, 63, 61, 59, 57, 55, 53, 51, 49, 47, 45, 43, 41, 39, 37, 35, 33, 31, 29, 27, 25, 23, 21, 19, 17, 15, 13, 11, 9, 7, 5), (62, 63, 1, 0), (60, 61, 63, 62), (0, 2, 4, 6, 8, 10, 12, 14, 16, 18, 20, 22, 24, 26, 28, 30, 32, 34, 36, 38, 40, 42, 44, 46, 48, 50, 52, 54, 56, 58, 60, 62)])
me_cylinder_001.materials.append(mat_glass)
me_cylinder_001.use_remesh_preserve_volume = False
me_cylinder_001.use_remesh_preserve_attributes = False
me_cylinder_001.use_mirror_vertex_groups = False
me_cylinder_001.update()
me_cylinder_003 = bpy.data.meshes.new('Cylinder.003')
me_cylinder_003.from_pydata([(-8.438e-07, 9.19, -1.0), (-8.438e-07, 9.19, 1.0), (0.716, 9.17, -1.0), (0.716, 9.17, 1.0), (1.404, 9.114, -1.0), (1.404, 9.114, 1.0), (2.039, 9.021, -1.0), (2.039, 9.021, 1.0), (2.595, 8.897, -1.0), (2.595, 8.897, 1.0), (3.051, 8.745, -1.0), (3.051, 8.745, 1.0), (3.391, 8.572, -1.0), (3.391, 8.572, 1.0), (3.599, 8.385, -1.0), (3.599, 8.385, 1.0), (3.67, 8.19, -1.0), (3.67, 8.19, 1.0), (3.599, 7.995, -1.0), (3.599, 7.995, 1.0), (0.9239, -0.3827, -1.0), (0.9239, -0.3827, 1.0), (0.8315, -0.5556, -1.0), (0.8315, -0.5556, 1.0), (0.7071, -0.7071, -1.0), (0.7071, -0.7071, 1.0), (0.5556, -0.8315, -1.0), (0.5556, -0.8315, 1.0), (0.3827, -0.9239, -1.0), (0.3827, -0.9239, 1.0), (0.1951, -0.9808, -1.0), (0.1951, -0.9808, 1.0), (-3.258e-07, -1.0, -1.0), (-3.258e-07, -1.0, 1.0), (-0.1951, -0.9808, -1.0), (-0.1951, -0.9808, 1.0), (-0.3827, -0.9239, -1.0), (-0.3827, -0.9239, 1.0), (-0.5556, -0.8315, -1.0), (-0.5556, -0.8315, 1.0), (-0.7071, -0.7071, -1.0), (-0.7071, -0.7071, 1.0), (-0.8315, -0.5556, -1.0), (-0.8315, -0.5556, 1.0), (-0.9239, -0.3827, -1.0), (-0.9239, -0.3827, 1.0), (-3.599, 7.995, -1.0), (-3.599, 7.995, 1.0), (-3.67, 8.19, -1.0), (-3.67, 8.19, 1.0), (-3.599, 8.385, -1.0), (-3.599, 8.385, 1.0), (-3.391, 8.572, -1.0), (-3.391, 8.572, 1.0), (-3.051, 8.745, -1.0), (-3.051, 8.745, 1.0), (-2.595, 8.897, -1.0), (-2.595, 8.897, 1.0), (-2.039, 9.021, -1.0), (-2.039, 9.021, 1.0), (-1.404, 9.114, -1.0), (-1.404, 9.114, 1.0), (-0.716, 9.17, -1.0), (-0.716, 9.17, 1.0), (-7.507e-07, 8.865, -1.0), (-7.507e-07, 8.865, 1.0), (0.6299, 8.847, -1.0), (0.6299, 8.847, 1.0), (1.236, 8.795, -1.0), (1.236, 8.795, 1.0), (1.794, 8.709, -1.0), (1.794, 8.709, 1.0), (2.283, 8.594, -1.0), (2.283, 8.594, 1.0), (2.685, 8.454, -1.0), (2.685, 8.454, 1.0), (2.983, 8.294, -1.0), (2.983, 8.294, 1.0), (3.167, 8.12, -1.0), (3.167, 8.12, 1.0), (3.229, 7.94, -1.0), (3.229, 7.94, 1.0), (3.167, 7.76, -1.0), (3.167, 7.76, 1.0), (0.8128, 0.01091, -1.0), (0.8128, 0.01091, 1.0), (0.7315, -0.149, -1.0), (0.7315, -0.149, 1.0), (0.6221, -0.2892, -1.0), (0.6221, -0.2892, 1.0), (0.4888, -0.4042, -1.0), (0.4888, -0.4042, 1.0), (0.3367, -0.4897, -1.0), (0.3367, -0.4897, 1.0), (0.1716, -0.5423, -1.0), (0.1716, -0.5423, 1.0), (-2.95e-07, -0.5601, -1.0), (-2.95e-07, -0.5601, 1.0), (-0.1716, -0.5423, -1.0), (-0.1716, -0.5423, 1.0), (-0.3367, -0.4897, -1.0), (-0.3367, -0.4897, 1.0), (-0.4888, -0.4042, -1.0), (-0.4888, -0.4042, 1.0), (-0.6221, -0.2892, -1.0), (-0.6221, -0.2892, 1.0), (-0.7315, -0.149, -1.0), (-0.7315, -0.149, 1.0), (-0.8128, 0.01091, -1.0), (-0.8128, 0.01091, 1.0), (-3.167, 7.76, -1.0), (-3.167, 7.76, 1.0), (-3.229, 7.94, -1.0), (-3.229, 7.94, 1.0), (-3.167, 8.12, -1.0), (-3.167, 8.12, 1.0), (-2.983, 8.294, -1.0), (-2.983, 8.294, 1.0), (-2.685, 8.454, -1.0), (-2.685, 8.454, 1.0), (-2.283, 8.594, -1.0), (-2.283, 8.594, 1.0), (-1.794, 8.709, -1.0), (-1.794, 8.709, 1.0), (-1.236, 8.795, -1.0), (-1.236, 8.795, 1.0), (-0.6299, 8.847, -1.0), (-0.6299, 8.847, 1.0), (-8.438e-07, 9.19, 1.0), (0.716, 9.17, 1.0), (1.404, 9.114, 1.0), (2.039, 9.021, 1.0), (2.595, 8.897, 1.0), (3.051, 8.745, 1.0), (3.391, 8.572, 1.0), (3.599, 8.385, 1.0), (3.67, 8.19, 1.0), (3.599, 7.995, 1.0), (0.9239, -0.3827, 1.0), (0.8315, -0.5556, 1.0), (0.7071, -0.7071, 1.0), (0.5556, -0.8315, 1.0), (0.3827, -0.9239, 1.0), (0.1951, -0.9808, 1.0), (-3.258e-07, -1.0, 1.0), (-0.1951, -0.9808, 1.0), (-0.3827, -0.9239, 1.0), (-0.5556, -0.8315, 1.0), (-0.7071, -0.7071, 1.0), (-0.8315, -0.5556, 1.0), (-0.9239, -0.3827, 1.0), (-3.599, 7.995, 1.0), (-3.67, 8.19, 1.0), (-3.599, 8.385, 1.0), (-3.391, 8.572, 1.0), (-3.051, 8.745, 1.0), (-2.595, 8.897, 1.0), (-2.039, 9.021, 1.0), (-1.404, 9.114, 1.0), (-0.716, 9.17, 1.0), (-7.507e-07, 8.865, 1.0), (0.6299, 8.847, 1.0), (1.236, 8.795, 1.0), (1.794, 8.709, 1.0), (2.283, 8.594, 1.0), (2.685, 8.454, 1.0), (2.983, 8.294, 1.0), (3.167, 8.12, 1.0), (3.229, 7.94, 1.0), (3.167, 7.76, 1.0), (0.8128, 0.01091, 1.0), (0.7315, -0.149, 1.0), (0.6221, -0.2892, 1.0), (0.4888, -0.4042, 1.0), (0.3367, -0.4897, 1.0), (0.1716, -0.5423, 1.0), (-2.95e-07, -0.5601, 1.0), (-0.1716, -0.5423, 1.0), (-0.3367, -0.4897, 1.0), (-0.4888, -0.4042, 1.0), (-0.6221, -0.2892, 1.0), (-0.7315, -0.149, 1.0), (-0.8128, 0.01091, 1.0), (-3.167, 7.76, 1.0), (-3.229, 7.94, 1.0), (-3.167, 8.12, 1.0), (-2.983, 8.294, 1.0), (-2.685, 8.454, 1.0), (-2.283, 8.594, 1.0), (-1.794, 8.709, 1.0), (-1.236, 8.795, 1.0), (-0.6299, 8.847, 1.0), (-8.438e-07, 9.19, -1.0), (0.716, 9.17, -1.0), (1.404, 9.114, -1.0), (2.039, 9.021, -1.0), (2.595, 8.897, -1.0), (3.051, 8.745, -1.0), (3.391, 8.572, -1.0), (3.599, 8.385, -1.0), (3.67, 8.19, -1.0), (3.599, 7.995, -1.0), (0.9239, -0.3827, -1.0), (0.8315, -0.5556, -1.0), (0.7071, -0.7071, -1.0), (0.5556, -0.8315, -1.0), (0.3827, -0.9239, -1.0), (0.1951, -0.9808, -1.0), (-3.258e-07, -1.0, -1.0), (-0.1951, -0.9808, -1.0), (-0.3827, -0.9239, -1.0), (-0.5556, -0.8315, -1.0), (-0.7071, -0.7071, -1.0), (-0.8315, -0.5556, -1.0), (-0.9239, -0.3827, -1.0), (-3.599, 7.995, -1.0), (-3.67, 8.19, -1.0), (-3.599, 8.385, -1.0), (-3.391, 8.572, -1.0), (-3.051, 8.745, -1.0), (-2.595, 8.897, -1.0), (-2.039, 9.021, -1.0), (-1.404, 9.114, -1.0), (-0.716, 9.17, -1.0), (-7.507e-07, 8.865, -1.0), (0.6299, 8.847, -1.0), (1.236, 8.795, -1.0), (1.794, 8.709, -1.0), (2.283, 8.594, -1.0), (2.685, 8.454, -1.0), (2.983, 8.294, -1.0), (3.167, 8.12, -1.0), (3.229, 7.94, -1.0), (3.167, 7.76, -1.0), (0.8128, 0.01091, -1.0), (0.7315, -0.149, -1.0), (0.6221, -0.2892, -1.0), (0.4888, -0.4042, -1.0), (0.3367, -0.4897, -1.0), (0.1716, -0.5423, -1.0), (-2.95e-07, -0.5601, -1.0), (-0.1716, -0.5423, -1.0), (-0.3367, -0.4897, -1.0), (-0.4888, -0.4042, -1.0), (-0.6221, -0.2892, -1.0), (-0.7315, -0.149, -1.0), (-0.8128, 0.01091, -1.0), (-3.167, 7.76, -1.0), (-3.229, 7.94, -1.0), (-3.167, 8.12, -1.0), (-2.983, 8.294, -1.0), (-2.685, 8.454, -1.0), (-2.283, 8.594, -1.0), (-1.794, 8.709, -1.0), (-1.236, 8.795, -1.0), (-0.6299, 8.847, -1.0), (2.132e-06, 0.9527, 1.381), (2.132e-06, 0.9527, -1.563), (2.132e-06, 0.9527, -1.563), (2.132e-06, 0.9527, 1.381), (0.1859, 0.9344, -1.563), (0.1859, 0.9344, 1.381), (0.3646, 0.8802, -1.563), (0.3646, 0.8802, 1.381), (0.5293, 0.7922, -1.563), (0.5293, 0.7922, 1.381), (0.6737, 0.6737, -1.563), (0.6737, 0.6737, 1.381), (0.7922, 0.5293, -1.563), (0.7922, 0.5293, 1.381), (0.8802, 0.3646, -1.563), (0.8802, 0.3646, 1.381), (0.9344, 0.1859, -1.563), (0.9344, 0.1859, 1.381), (0.9527, 5.441e-06, -1.563), (0.9527, 5.441e-06, 1.381), (0.9344, -0.1859, -1.563), (0.9344, -0.1859, 1.381), (0.8802, -0.3646, -1.563), (0.8802, -0.3646, 1.381), (0.7922, -0.5293, -1.563), (0.7922, -0.5293, 1.381), (0.6737, -0.6737, -1.563), (0.6737, -0.6737, 1.381), (0.5293, -0.7922, -1.563), (0.5293, -0.7922, 1.381), (0.3646, -0.8802, -1.563), (0.3646, -0.8802, 1.381), (0.1859, -0.9344, -1.563), (0.1859, -0.9344, 1.381), (1.821e-06, -0.9527, -1.563), (1.821e-06, -0.9527, 1.381), (-0.1859, -0.9344, -1.563), (-0.1859, -0.9344, 1.381), (-0.3646, -0.8802, -1.563), (-0.3646, -0.8802, 1.381), (-0.5293, -0.7922, -1.563), (-0.5293, -0.7922, 1.381), (-0.6737, -0.6737, -1.563), (-0.6737, -0.6737, 1.381), (-0.7922, -0.5293, -1.563), (-0.7922, -0.5293, 1.381), (-0.8802, -0.3646, -1.563), (-0.8802, -0.3646, 1.381), (-0.9344, -0.1859, -1.563), (-0.9344, -0.1859, 1.381), (-0.9527, 6.289e-06, -1.563), (-0.9527, 6.289e-06, 1.381), (-0.9344, 0.1859, -1.563), (-0.9344, 0.1859, 1.381), (-0.8802, 0.3646, -1.563), (-0.8802, 0.3646, 1.381), (-0.7922, 0.5293, -1.563), (-0.7922, 0.5293, 1.381), (-0.6737, 0.6737, -1.563), (-0.6737, 0.6737, 1.381), (-0.5293, 0.7922, -1.563), (-0.5293, 0.7922, 1.381), (-0.3646, 0.8802, -1.563), (-0.3646, 0.8802, 1.381), (-0.1859, 0.9344, -1.563), (-0.1859, 0.9344, 1.381), (0.1859, 0.9344, -1.563), (0.1859, 0.9344, 1.381), (0.3646, 0.8802, -1.563), (0.3646, 0.8802, 1.381), (0.5293, 0.7922, -1.563), (0.5293, 0.7922, 1.381), (0.6737, 0.6737, -1.563), (0.6737, 0.6737, 1.381), (0.7922, 0.5293, -1.563), (0.7922, 0.5293, 1.381), (0.8802, 0.3646, -1.563), (0.8802, 0.3646, 1.381), (0.9344, 0.1859, -1.563), (0.9344, 0.1859, 1.381), (0.9527, 5.441e-06, -1.563), (0.9527, 5.441e-06, 1.381), (0.9344, -0.1859, -1.563), (0.9344, -0.1859, 1.381), (0.8802, -0.3646, -1.563), (0.8802, -0.3646, 1.381), (0.7922, -0.5293, -1.563), (0.7922, -0.5293, 1.381), (0.6737, -0.6737, -1.563), (0.6737, -0.6737, 1.381), (0.5293, -0.7922, -1.563), (0.5293, -0.7922, 1.381), (0.3646, -0.8802, -1.563), (0.3646, -0.8802, 1.381), (0.1859, -0.9344, -1.563), (0.1859, -0.9344, 1.381), (1.821e-06, -0.9527, -1.563), (1.821e-06, -0.9527, 1.381), (-0.1859, -0.9344, -1.563), (-0.1859, -0.9344, 1.381), (-0.3646, -0.8802, -1.563), (-0.3646, -0.8802, 1.381), (-0.5293, -0.7922, -1.563), (-0.5293, -0.7922, 1.381), (-0.6737, -0.6737, -1.563), (-0.6737, -0.6737, 1.381), (-0.7922, -0.5293, -1.563), (-0.7922, -0.5293, 1.381), (-0.8802, -0.3646, -1.563), (-0.8802, -0.3646, 1.381), (-0.9344, -0.1859, -1.563), (-0.9344, -0.1859, 1.381), (-0.9527, 6.289e-06, -1.563), (-0.9527, 6.289e-06, 1.381), (-0.9344, 0.1859, -1.563), (-0.9344, 0.1859, 1.381), (-0.8802, 0.3646, -1.563), (-0.8802, 0.3646, 1.381), (-0.7922, 0.5293, -1.563), (-0.7922, 0.5293, 1.381), (-0.6737, 0.6737, -1.563), (-0.6737, 0.6737, 1.381), (-0.5293, 0.7922, -1.563), (-0.5293, 0.7922, 1.381), (-0.3646, 0.8802, -1.563), (-0.3646, 0.8802, 1.381), (-0.1859, 0.9344, -1.563), (-0.1859, 0.9344, 1.381)], [], [(0, 1, 3, 2), (2, 3, 5, 4), (4, 5, 7, 6), (6, 7, 9, 8), (8, 9, 11, 10), (10, 11, 13, 12), (12, 13, 15, 14), (14, 15, 17, 16), (16, 17, 19, 18), (18, 19, 21, 20), (20, 21, 23, 22), (22, 23, 25, 24), (24, 25, 27, 26), (26, 27, 29, 28), (28, 29, 31, 30), (30, 31, 33, 32), (32, 33, 35, 34), (34, 35, 37, 36), (36, 37, 39, 38), (38, 39, 41, 40), (40, 41, 43, 42), (42, 43, 45, 44), (44, 45, 47, 46), (46, 47, 49, 48), (48, 49, 51, 50), (50, 51, 53, 52), (52, 53, 55, 54), (54, 55, 57, 56), (56, 57, 59, 58), (58, 59, 61, 60), (193, 194, 226, 225), (62, 63, 1, 0), (60, 61, 63, 62), (199, 200, 232, 231), (105, 104, 106, 107), (107, 106, 108, 109), (205, 206, 238, 237), (211, 212, 244, 243), (217, 218, 250, 249), (223, 192, 224, 255), (194, 195, 227, 226), (200, 201, 233, 232), (206, 207, 239, 238), (212, 213, 245, 244), (218, 219, 251, 250), (195, 196, 228, 227), (201, 202, 234, 233), (207, 208, 240, 239), (213, 214, 246, 245), (219, 220, 252, 251), (192, 193, 225, 224), (196, 197, 229, 228), (202, 203, 235, 234), (208, 209, 241, 240), (214, 215, 247, 246), (220, 221, 253, 252), (197, 198, 230, 229), (203, 204, 236, 235), (209, 210, 242, 241), (215, 216, 248, 247), (221, 222, 254, 253), (198, 199, 231, 230), (204, 205, 237, 236), (210, 211, 243, 242), (216, 217, 249, 248), (222, 223, 255, 254), (103, 102, 104, 105), (101, 100, 102, 103), (99, 98, 100, 101), (97, 96, 98, 99), (95, 94, 96, 97), (93, 92, 94, 95), (91, 90, 92, 93), (89, 88, 90, 91), (87, 86, 88, 89), (85, 84, 86, 87), (83, 82, 84, 85), (109, 108, 110, 111), (111, 110, 112, 113), (113, 112, 114, 115), (115, 114, 116, 117), (117, 116, 118, 119), (119, 118, 120, 121), (121, 120, 122, 123), (123, 122, 124, 125), (125, 124, 126, 127), (127, 126, 64, 65), (65, 64, 66, 67), (67, 66, 68, 69), (69, 68, 70, 71), (71, 70, 72, 73), (73, 72, 74, 75), (75, 74, 76, 77), (77, 76, 78, 79), (79, 78, 80, 81), (81, 80, 82, 83), (151, 150, 182, 183), (157, 156, 188, 189), (145, 144, 176, 177), (139, 138, 170, 171), (133, 132, 164, 165), (129, 128, 160, 161), (156, 155, 187, 188), (150, 149, 181, 182), (144, 143, 175, 176), (138, 137, 169, 170), (132, 131, 163, 164), (155, 154, 186, 187), (149, 148, 180, 181), (143, 142, 174, 175), (137, 136, 168, 169), (131, 130, 162, 163), (128, 159, 191, 160), (154, 153, 185, 186), (148, 147, 179, 180), (142, 141, 173, 174), (136, 135, 167, 168), (130, 129, 161, 162), (159, 158, 190, 191), (153, 152, 184, 185), (147, 146, 178, 179), (141, 140, 172, 173), (135, 134, 166, 167), (158, 157, 189, 190), (152, 151, 183, 184), (146, 145, 177, 178), (140, 139, 171, 172), (134, 133, 165, 166), (258, 259, 261, 260), (260, 261, 263, 262), (262, 263, 265, 264), (264, 265, 267, 266), (266, 267, 269, 268), (268, 269, 271, 270), (270, 271, 273, 272), (272, 273, 275, 274), (274, 275, 277, 276), (276, 277, 279, 278), (278, 279, 281, 280), (280, 281, 283, 282), (282, 283, 285, 284), (284, 285, 287, 286), (286, 287, 289, 288), (288, 289, 291, 290), (290, 291, 293, 292), (292, 293, 295, 294), (294, 295, 297, 296), (296, 297, 299, 298), (298, 299, 301, 300), (300, 301, 303, 302), (302, 303, 305, 304), (304, 305, 307, 306), (306, 307, 309, 308), (308, 309, 311, 310), (310, 311, 313, 312), (312, 313, 315, 314), (257, 322, 324, 326, 328, 330, 332, 334, 336, 338, 340, 342, 344, 346, 348, 350, 352, 354, 356, 358, 360, 362, 364, 366, 368, 370, 372, 374, 376, 378, 380, 382), (314, 315, 317, 316), (323, 256, 383, 381, 379, 377, 375, 373, 371, 369, 367, 365, 363, 361, 359, 357, 355, 353, 351, 349, 347, 345, 343, 341, 339, 337, 335, 333, 331, 329, 327, 325), (316, 317, 319, 318), (320, 321, 259, 258), (318, 319, 321, 320)])
me_cylinder_003.polygons.foreach_set('use_smooth', [True] * 162)
me_cylinder_003.materials.append(mat_metalsphere)
me_cylinder_003.use_remesh_preserve_volume = False
me_cylinder_003.use_remesh_preserve_attributes = False
me_cylinder_003.use_mirror_vertex_groups = False
me_cylinder_003.update()

# ---- objects
ob_screw = bpy.data.objects.new('Screw', me_cylinder_002)
ob_point_003 = bpy.data.objects.new('Point.003', light_point)
ob_point_002 = bpy.data.objects.new('Point.002', light_point)
ob_point_001 = bpy.data.objects.new('Point.001', light_point)
ob_point = bpy.data.objects.new('Point', light_point)
ob_lamp_001 = bpy.data.objects.new('Lamp.001', light_lamp_001)
ob_cylinder = bpy.data.objects.new('Cylinder', me_cylinder)
ob_lamp = bpy.data.objects.new('Lamp', light_lamp)
ob_camera = bpy.data.objects.new('Camera', cam_camera)
ob_glass = bpy.data.objects.new('Glass', me_cylinder_001)
ob_cylinder_001 = bpy.data.objects.new('Cylinder.001', me_cylinder_003)

# ---- transforms, parenting, visibility, modifiers, constraints
ob_screw.location = (0.0, 0.0, 0.1665)
ob_screw.scale = (0.05, 0.05, 0.05)
ob_screw.lineart.crease_threshold = 0.0
ob_point_003.location = (-2.98e-08, -0.43, 0.151)
ob_point_003.rotation_euler = (0.0, -0.0, 1.571)
ob_point_003.lineart.crease_threshold = 0.0
ob_point_002.location = (2.98e-08, 0.43, 0.151)
ob_point_002.rotation_euler = (0.0, -0.0, 1.571)
ob_point_002.lineart.crease_threshold = 0.0
ob_point_001.location = (0.43, 0.0, 0.151)
ob_point_001.lineart.crease_threshold = 0.0
ob_point.location = (-0.43, 0.0, 0.151)
ob_point.lineart.crease_threshold = 0.0
ob_lamp_001.location = (3.747, 1.203, 5.383)
ob_lamp_001.rotation_euler = (0.6503, 0.05522, 1.866)
ob_lamp_001.lock_rotations_4d = False
ob_lamp_001.empty_display_type = 'ARROWS'
ob_lamp_001.color = (0.0, 0.0, 0.0, 0.0)
ob_lamp_001.lineart.crease_threshold = 0.0
ob_cylinder.location = (0.0, 0.0, 0.0)
ob_cylinder.scale = (0.5, 0.5, 0.2)
ob_cylinder.lineart.crease_threshold = 0.0
ob_lamp.location = (3.747, 1.203, 5.383)
ob_lamp.rotation_euler = (0.6503, 0.05522, 1.866)
ob_lamp.lock_rotations_4d = False
ob_lamp.empty_display_type = 'ARROWS'
ob_lamp.color = (0.0, 0.0, 0.0, 0.0)
ob_lamp.lineart.crease_threshold = 0.0
ob_camera.location = (0.0, 0.0, 1.312)
ob_camera.lock_rotations_4d = False
ob_camera.empty_display_type = 'ARROWS'
ob_camera.color = (0.0, 0.0, 0.0, 0.0)
ob_camera.display_type = 'WIRE'
ob_camera.lineart.crease_threshold = 0.0
ob_glass.location = (0.0, 0.0, 0.1764)
ob_glass.scale = (0.475, 0.475, 0.0025)
ob_glass.lineart.crease_threshold = 0.0
ob_cylinder_001.location = (0.0, 0.0, 0.209)
ob_cylinder_001.scale = (0.05445, 0.05445, 0.004356)
ob_cylinder_001.lineart.crease_threshold = 0.0

# ---- collection membership
col_collection_1.objects.link(ob_screw)
col_collection_1.objects.link(ob_point_003)
col_collection_1.objects.link(ob_point_002)
col_collection_1.objects.link(ob_point_001)
col_collection_1.objects.link(ob_point)
col_collection_1.objects.link(ob_lamp_001)
col_collection_1.objects.link(ob_cylinder)
col_collection_1.objects.link(ob_lamp)
col_collection_1.objects.link(ob_camera)
col_collection_2.objects.link(ob_glass)
col_collection_3.objects.link(ob_cylinder_001)

# ---- scene / render settings (as saved in the file)
scene.camera = ob_camera
scene.frame_start = 1; scene.frame_end = 250; scene.frame_set(1)
scene.render.engine = 'BLENDER_EEVEE_NEXT'
scene.render.image_settings.color_mode = 'RGB'
scene.render.image_settings.compression = 90
scene.render.resolution_x = 512
scene.render.resolution_y = 512
scene.render.dither_intensity = 0.0
scene.cycles.use_denoising = False
scene.cycles.samples = 10
scene.cycles.sampling_pattern = 'TABULATED_SOBOL'
scene.cycles.light_sampling_threshold = 0.0
scene.cycles.use_adaptive_sampling = False
scene.cycles.use_light_tree = False
scene.cycles.blur_glossy = 0.0
scene.cycles.volume_bounces = 1
scene.cycles.pixel_filter_type = 'GAUSSIAN'
scene.cycles.sample_clamp_indirect = 0.0
scene.view_settings.view_transform = 'Standard'
bpy.context.view_layer.update()
